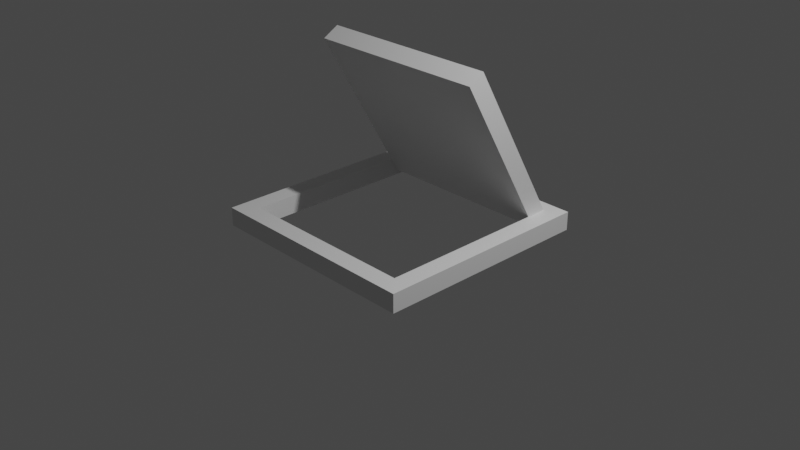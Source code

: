 # Source: 8-pivot-door.blend  (saved by Blender 2.93.20; exported with 4.5.12 LTS)
import bpy
from mathutils import Matrix  # noqa: F401  (used for matrix-valued properties, if any)

bpy.ops.wm.read_factory_settings(use_empty=True)
scene = bpy.context.scene
scene.name = 'Scene'

# ---- collections
col_collection = bpy.data.collections.new('Collection'); scene.collection.children.link(col_collection)

# ---- materials (node trees are filled in below, after node groups)
mat_material = bpy.data.materials.new('Material')
mat_material.alpha_threshold = 0.0
mat_material.use_transparent_shadow = False
mat_material.line_color = (0.0, 0.0, 0.0, 1.0)

# ---- material node trees
mat_material.use_nodes = True; mat_material.node_tree.nodes.clear()
_N = mat_material.node_tree.nodes; _L = mat_material.node_tree.links
n0 = _N.new('ShaderNodeOutputMaterial'); n0.name = 'Material Output'; n0.location = (300, 300)
n1 = _N.new('ShaderNodeBsdfPrincipled'); n1.name = 'Principled BSDF'; n1.location = (10, 300)
n1.distribution = 'GGX'
n1.subsurface_method = 'BURLEY'
n1.inputs[2].default_value = 0.4
n1.inputs[3].default_value = 1.45
n1.inputs[27].default_value = (0.0, 0.0, 0.0, 1.0)
n1.inputs[28].default_value = 1.0
_L.new(n1.outputs[0], n0.inputs[0])
n0.is_active_output = True

# ---- world
world_world = bpy.data.worlds.new('World'); scene.world = world_world
world_world.use_nodes = True; world_world.node_tree.nodes.clear()
_N = world_world.node_tree.nodes; _L = world_world.node_tree.links
n0 = _N.new('ShaderNodeOutputWorld'); n0.name = 'World Output'; n0.location = (300, 300)
n1 = _N.new('ShaderNodeBackground'); n1.name = 'Background'; n1.location = (10, 300)
n1.inputs[0].default_value = (0.05088, 0.05088, 0.05088, 1.0)
_L.new(n1.outputs[0], n0.inputs[0])
n0.is_active_output = True
world_world.color = (0.05088, 0.05088, 0.05088)
world_world.use_sun_shadow = False
world_world.sun_shadow_jitter_overblur = 0.0

# ---- cameras
cam_camera = bpy.data.cameras.new('Camera')
cam_camera.clip_end = 100.0
cam_camera.ortho_scale = 7.314

# ---- lights
light_light = bpy.data.lights.new('Light', 'POINT')
light_light.transmission_factor = 0.0
light_light.energy = 1000.0
light_light.shadow_soft_size = 0.1
light_light.shadow_maximum_resolution = 0.006
light_light.use_absolute_resolution = True

# ---- meshes
me_cube = bpy.data.meshes.new('Cube')
me_cube.from_pydata([(1.0, 1.0, 0.1), (1.0, 1.0, -0.1), (1.0, -1.0, 0.1), (1.0, -1.0, -0.1), (-1.0, 1.0, 0.1), (-1.0, 1.0, -0.1), (-1.0, -1.0, 0.1), (-1.0, -1.0, -0.1)], [], [(0, 4, 6, 2), (3, 2, 6, 7), (7, 6, 4, 5), (5, 1, 3, 7), (1, 0, 2, 3), (5, 4, 0, 1)])
_uv = me_cube.uv_layers.new(name='UVMap')
_uv.uv.foreach_set('vector', [0.625, 0.5, 0.875, 0.5, 0.875, 0.75, 0.625, 0.75, 0.375, 0.75, 0.625, 0.75, 0.625, 1.0, 0.375, 1.0, 0.375, 0.0, 0.625, 0.0, 0.625, 0.25, 0.375, 0.25, 0.125, 0.5, 0.375, 0.5, 0.375, 0.75, 0.125, 0.75, 0.375, 0.5, 0.625, 0.5, 0.625, 0.75, 0.375, 0.75, 0.375, 0.25, 0.625, 0.25, 0.625, 0.5, 0.375, 0.5])
me_cube.materials.append(mat_material)
me_cube.use_remesh_preserve_volume = False
me_cube.use_remesh_preserve_attributes = False
me_cube.use_mirror_vertex_groups = False
me_cube.update()
me_cube_001 = bpy.data.meshes.new('Cube.001')
me_cube_001.from_pydata([(-1.0, 1.0, -0.1), (-1.0, 1.0, 0.1), (-1.0, 1.2, -0.1), (-1.0, 1.2, 0.1), (1.0, 1.0, -0.1), (1.0, 1.0, 0.1), (1.0, 1.2, -0.1), (1.0, 1.2, 0.1), (-1.0, -1.2, -0.1), (-1.0, -1.2, 0.1), (-1.0, -1.0, -0.1), (-1.0, -1.0, 0.1), (1.0, -1.2, -0.1), (1.0, -1.2, 0.1), (1.0, -1.0, -0.1), (1.0, -1.0, 0.1), (-1.0, -1.2, -0.1), (-1.0, -1.2, 0.1), (-1.2, -1.2, -0.1), (-1.2, -1.2, 0.1), (-1.0, 1.2, -0.1), (-1.0, 1.2, 0.1), (-1.2, 1.2, -0.1), (-1.2, 1.2, 0.1), (1.2, -1.2, -0.1), (1.2, -1.2, 0.1), (1.0, -1.2, -0.1), (1.0, -1.2, 0.1), (1.2, 1.2, -0.1), (1.2, 1.2, 0.1), (1.0, 1.2, -0.1), (1.0, 1.2, 0.1)], [], [(0, 1, 3, 2), (2, 3, 7, 6), (6, 7, 5, 4), (4, 5, 1, 0), (2, 6, 4, 0), (7, 3, 1, 5), (8, 9, 11, 10), (10, 11, 15, 14), (14, 15, 13, 12), (12, 13, 9, 8), (10, 14, 12, 8), (15, 11, 9, 13), (16, 17, 19, 18), (18, 19, 23, 22), (22, 23, 21, 20), (20, 21, 17, 16), (18, 22, 20, 16), (23, 19, 17, 21), (24, 25, 27, 26), (26, 27, 31, 30), (30, 31, 29, 28), (28, 29, 25, 24), (26, 30, 28, 24), (31, 27, 25, 29)])
_uv = me_cube_001.uv_layers.new(name='UVMap')
_uv.uv.foreach_set('vector', [0.375, 0.0, 0.625, 0.0, 0.625, 0.25, 0.375, 0.25, 0.375, 0.25, 0.625, 0.25, 0.625, 0.5, 0.375, 0.5, 0.375, 0.5, 0.625, 0.5, 0.625, 0.75, 0.375, 0.75, 0.375, 0.75, 0.625, 0.75, 0.625, 1.0, 0.375, 1.0, 0.125, 0.5, 0.375, 0.5, 0.375, 0.75, 0.125, 0.75, 0.625, 0.5, 0.875, 0.5, 0.875, 0.75, 0.625, 0.75, 0.375, 0.0, 0.625, 0.0, 0.625, 0.25, 0.375, 0.25, 0.375, 0.25, 0.625, 0.25, 0.625, 0.5, 0.375, 0.5, 0.375, 0.5, 0.625, 0.5, 0.625, 0.75, 0.375, 0.75, 0.375, 0.75, 0.625, 0.75, 0.625, 1.0, 0.375, 1.0, 0.125, 0.5, 0.375, 0.5, 0.375, 0.75, 0.125, 0.75, 0.625, 0.5, 0.875, 0.5, 0.875, 0.75, 0.625, 0.75, 0.375, 0.0, 0.625, 0.0, 0.625, 0.25, 0.375, 0.25, 0.375, 0.25, 0.625, 0.25, 0.625, 0.5, 0.375, 0.5, 0.375, 0.5, 0.625, 0.5, 0.625, 0.75, 0.375, 0.75, 0.375, 0.75, 0.625, 0.75, 0.625, 1.0, 0.375, 1.0, 0.125, 0.5, 0.375, 0.5, 0.375, 0.75, 0.125, 0.75, 0.625, 0.5, 0.875, 0.5, 0.875, 0.75, 0.625, 0.75, 0.375, 0.0, 0.625, 0.0, 0.625, 0.25, 0.375, 0.25, 0.375, 0.25, 0.625, 0.25, 0.625, 0.5, 0.375, 0.5, 0.375, 0.5, 0.625, 0.5, 0.625, 0.75, 0.375, 0.75, 0.375, 0.75, 0.625, 0.75, 0.625, 1.0, 0.375, 1.0, 0.125, 0.5, 0.375, 0.5, 0.375, 0.75, 0.125, 0.75, 0.625, 0.5, 0.875, 0.5, 0.875, 0.75, 0.625, 0.75])
me_cube_001.use_remesh_fix_poles = True
me_cube_001.use_remesh_preserve_attributes = False
me_cube_001.update()

# ---- objects
ob_door = bpy.data.objects.new('Door', me_cube)
ob_light = bpy.data.objects.new('Light', light_light)
ob_camera = bpy.data.objects.new('Camera', cam_camera)
ob_frame = bpy.data.objects.new('Frame', me_cube_001)

# ---- transforms, parenting, visibility, modifiers, constraints
ob_door.location = (0.0, 0.5, 0.866)
ob_door.rotation_euler = (-1.047, -0.0, 0.0)
ob_door.lock_rotations_4d = False
ob_door.empty_display_type = 'ARROWS'
ob_door.lineart.crease_threshold = 0.0
ob_light.location = (4.076, 1.005, 5.904)
ob_light.rotation_euler = (0.6503, 0.05522, 1.866)
ob_light.lock_rotations_4d = False
ob_light.empty_display_type = 'ARROWS'
ob_light.color = (0.0, 0.0, 0.0, 0.0)
ob_light.lineart.crease_threshold = 0.0
ob_camera.location = (7.359, -6.926, 4.958)
ob_camera.rotation_euler = (1.109, 0.0, 0.8149)
ob_camera.lock_rotations_4d = False
ob_camera.empty_display_type = 'ARROWS'
ob_camera.color = (0.0, 0.0, 0.0, 0.0)
ob_camera.display_type = 'WIRE'
ob_camera.lineart.crease_threshold = 0.0
ob_frame.location = (0.0, 0.0, 0.0)

# ---- collection membership
col_collection.objects.link(ob_door)
col_collection.objects.link(ob_light)
col_collection.objects.link(ob_camera)
col_collection.objects.link(ob_frame)

# ---- scene / render settings (as saved in the file)
scene.camera = ob_camera
scene.frame_start = 1; scene.frame_end = 250; scene.frame_set(1)
scene.render.engine = 'BLENDER_EEVEE_NEXT'
scene.cycles.use_denoising = False
scene.cycles.samples = 128
scene.cycles.sampling_pattern = 'TABULATED_SOBOL'
scene.cycles.use_adaptive_sampling = False
scene.cycles.use_light_tree = False
scene.view_settings.view_transform = 'Filmic'
bpy.context.view_layer.update()
